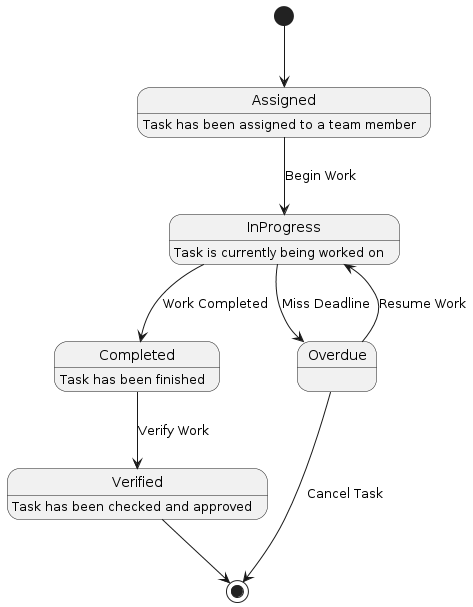

The diagram above was rendered by PlantUML. Its source (embedded in the PNG):
@startuml
[*] --> Assigned
Assigned --> InProgress: Begin Work
InProgress --> Completed: Work Completed
Completed --> Verified: Verify Work
Verified --> [*]

Assigned: Task has been assigned to a team member
InProgress: Task is currently being worked on
Completed: Task has been finished
Verified: Task has been checked and approved

InProgress --> Overdue: Miss Deadline
Overdue --> InProgress: Resume Work
Overdue --> [*]: Cancel Task
@enduml